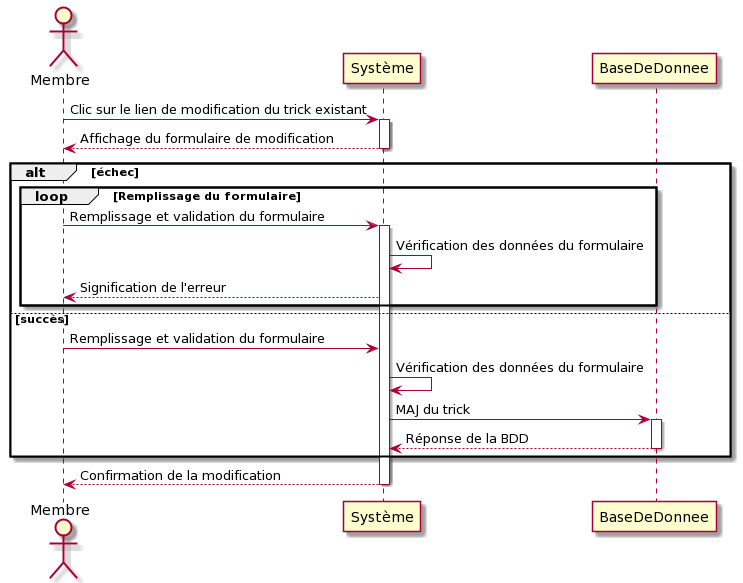

The diagram above was rendered by PlantUML. Its source (embedded in the PNG):
@startuml
Actor Membre
Membre -> Système: Clic sur le lien de modification du trick existant
activate Système
Membre <-- Système: Affichage du formulaire de modification
deactivate Système
alt échec
loop Remplissage du formulaire
    Membre -> Système: Remplissage et validation du formulaire
    activate Système
    Système -> Système: Vérification des données du formulaire
    Système --> Membre: Signification de l'erreur
end
else succès
    Membre -> Système: Remplissage et validation du formulaire
    Système -> Système: Vérification des données du formulaire
    Système -> BaseDeDonnee: MAJ du trick
    activate BaseDeDonnee 
    BaseDeDonnee --> Système: Réponse de la BDD
    deactivate BaseDeDonnee
end
Membre <-- Système: Confirmation de la modification
deactivate Système
@enduml